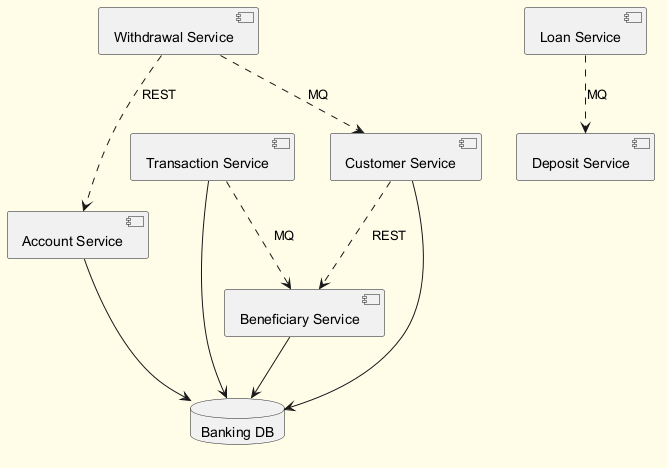

The diagram above was rendered by PlantUML. Its source (embedded in the PNG):
@startuml
skinparam backgroundColor #FFFDE7
skinparam classBackgroundColor #FFF9C4
skinparam classBorderColor #F57F17
component "Account Service" as C_AccountService
component "Customer Service" as C_CustomerService
component "Beneficiary Service" as C_BeneficiaryService
component "Loan Service" as C_LoanService
component "Deposit Service" as C_DepositService
component "Withdrawal Service" as C_WithdrawalService
component "Transaction Service" as C_TransactionService
database "Banking DB" as DB_banking
C_AccountService --> DB_banking
C_CustomerService --> DB_banking
C_BeneficiaryService --> DB_banking
C_TransactionService --> DB_banking
C_CustomerService ..> C_BeneficiaryService : REST
C_WithdrawalService ..> C_AccountService : REST
C_WithdrawalService ..> C_CustomerService : MQ
C_TransactionService ..> C_BeneficiaryService : MQ
C_LoanService ..> C_DepositService : MQ
@enduml